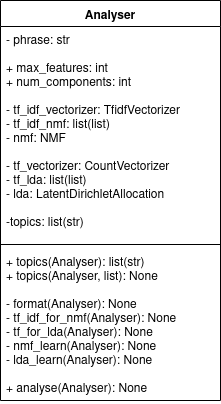

The diagram above was exported from draw.io. Its source (the exported page's mxGraphModel, read from the mxfile embedded in the PNG):
<mxGraphModel dx="840" dy="497" grid="1" gridSize="10" guides="1" tooltips="1" connect="1" arrows="1" fold="1" page="1" pageScale="1" pageWidth="1169" pageHeight="1654" math="0" shadow="0">
  <root>
    <mxCell id="0" />
    <mxCell id="1" parent="0" />
    <mxCell id="duS6zzAMOyk46YUjea6p-1" value="Analyser" style="swimlane;fontStyle=1;align=center;verticalAlign=top;childLayout=stackLayout;horizontal=1;startSize=26;horizontalStack=0;resizeParent=1;resizeParentMax=0;resizeLast=0;collapsible=1;marginBottom=0;" vertex="1" parent="1">
      <mxGeometry x="20" y="20" width="220" height="400" as="geometry" />
    </mxCell>
    <mxCell id="duS6zzAMOyk46YUjea6p-2" value="- phrase: str&#10;&#10;+ max_features: int&#10;+ num_components: int&#10;&#10;- tf_idf_vectorizer: TfidfVectorizer&#10;- tf_idf_nmf: list(list)&#10;- nmf: NMF&#10;&#10;- tf_vectorizer: CountVectorizer&#10;- tf_lda: list(list)&#10;- lda: LatentDirichletAllocation&#10;&#10;-topics: list(str)&#10;" style="text;strokeColor=none;fillColor=none;align=left;verticalAlign=top;spacingLeft=4;spacingRight=4;overflow=hidden;rotatable=0;points=[[0,0.5],[1,0.5]];portConstraint=eastwest;" vertex="1" parent="duS6zzAMOyk46YUjea6p-1">
      <mxGeometry y="26" width="220" height="214" as="geometry" />
    </mxCell>
    <mxCell id="duS6zzAMOyk46YUjea6p-3" value="" style="line;strokeWidth=1;fillColor=none;align=left;verticalAlign=middle;spacingTop=-1;spacingLeft=3;spacingRight=3;rotatable=0;labelPosition=right;points=[];portConstraint=eastwest;" vertex="1" parent="duS6zzAMOyk46YUjea6p-1">
      <mxGeometry y="240" width="220" height="8" as="geometry" />
    </mxCell>
    <mxCell id="duS6zzAMOyk46YUjea6p-4" value="+ topics(Analyser): list(str)&#10;+ topics(Analyser, list): None&#10;&#10;- format(Analyser): None&#10;- tf_idf_for_nmf(Analyser): None&#10;- tf_for_lda(Analyser): None&#10;- nmf_learn(Analyser): None&#10;- lda_learn(Analyser): None&#10;&#10;+ analyse(Analyser): None&#10;" style="text;strokeColor=none;fillColor=none;align=left;verticalAlign=top;spacingLeft=4;spacingRight=4;overflow=hidden;rotatable=0;points=[[0,0.5],[1,0.5]];portConstraint=eastwest;" vertex="1" parent="duS6zzAMOyk46YUjea6p-1">
      <mxGeometry y="248" width="220" height="152" as="geometry" />
    </mxCell>
  </root>
</mxGraphModel>